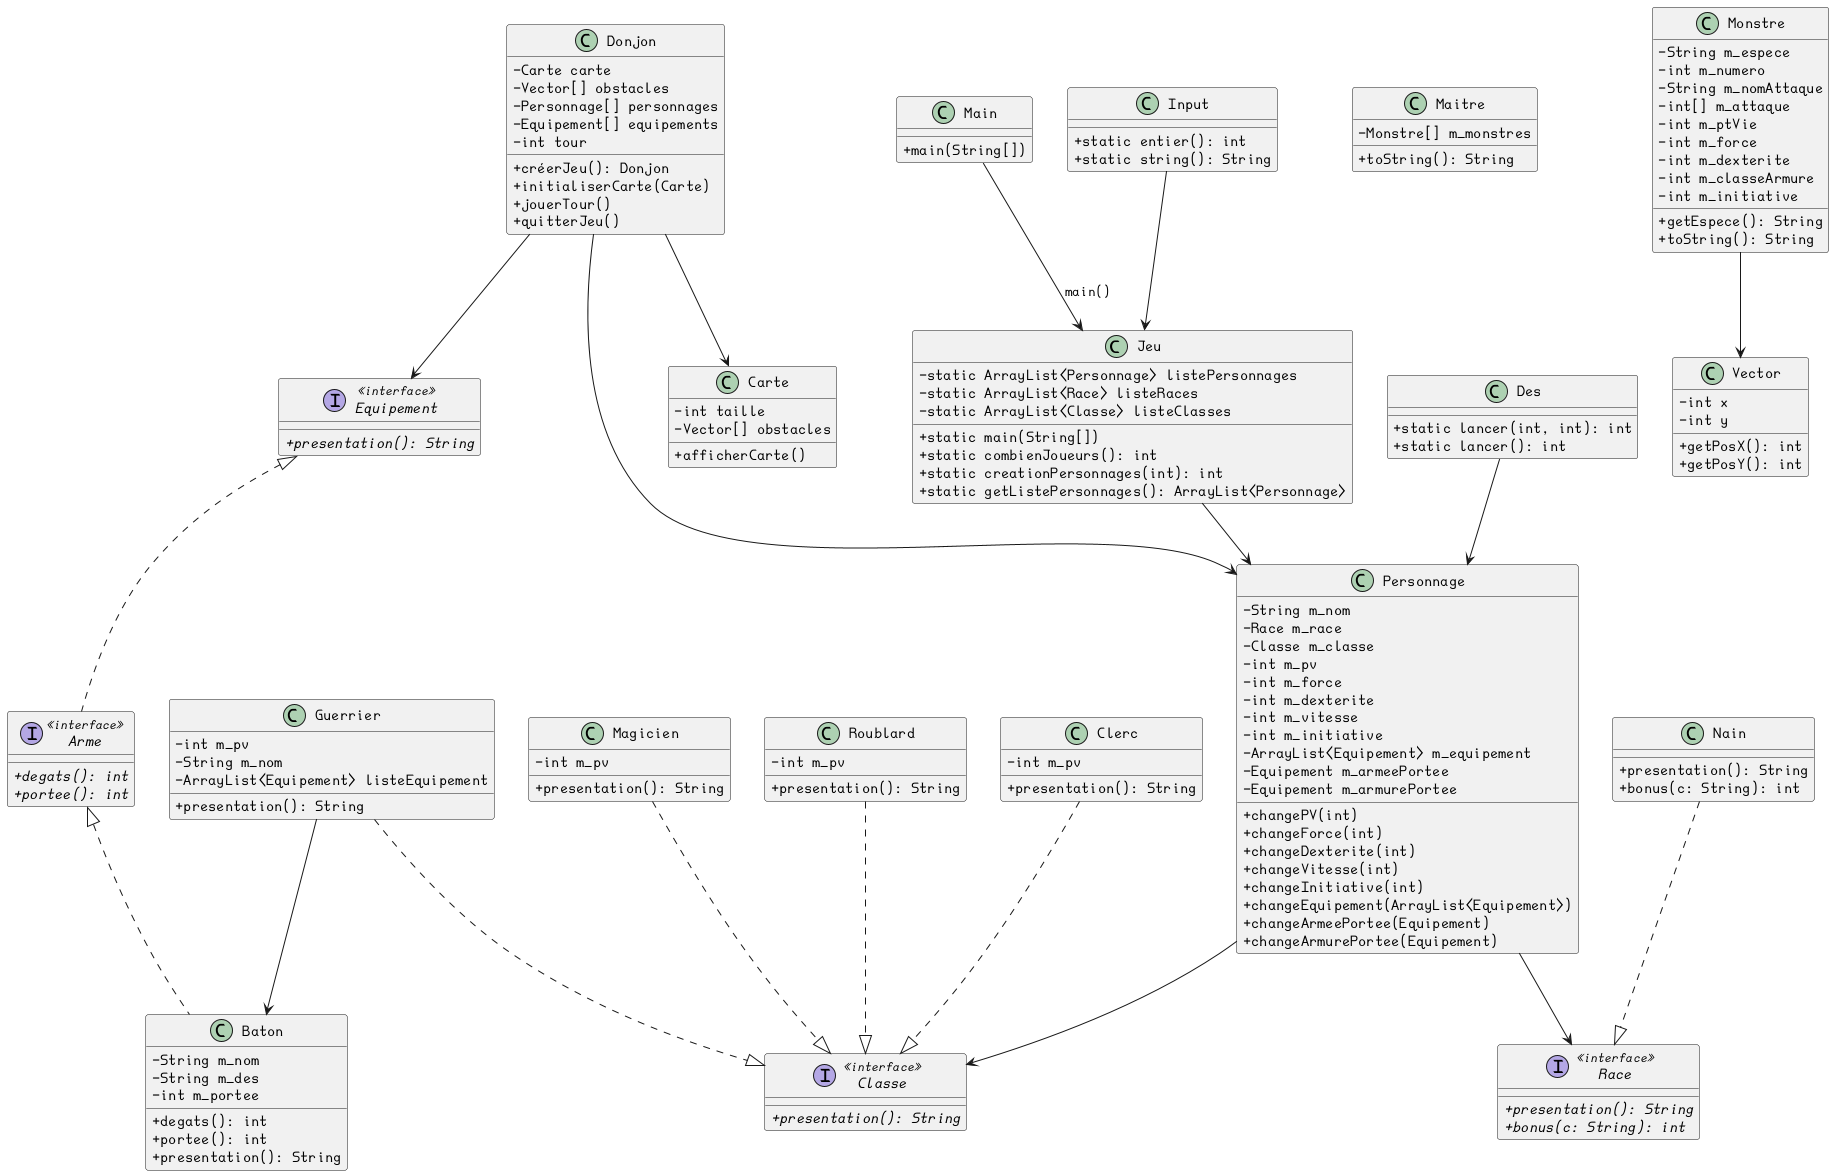

The diagram above was rendered by PlantUML. Its source (embedded in the PNG):
@startuml

!define Interface <<interface>>
skinparam classAttributeIconSize 0

class Jeu {
    - static ArrayList<Personnage> listePersonnages
    - static ArrayList<Race> listeRaces
    - static ArrayList<Classe> listeClasses
    + static main(String[])
    + static combienJoueurs(): int
    + static creationPersonnages(int): int
    + static getListePersonnages(): ArrayList<Personnage>
}

class Personnage {
    - String m_nom
    - Race m_race
    - Classe m_classe
    - int m_pv
    - int m_force
    - int m_dexterite
    - int m_vitesse
    - int m_initiative
    - ArrayList<Equipement> m_equipement
    - Equipement m_armeePortee
    - Equipement m_armurePortee
    + changePV(int)
    + changeForce(int)
    + changeDexterite(int)
    + changeVitesse(int)
    + changeInitiative(int)
    + changeEquipement(ArrayList<Equipement>)
    + changeArmeePortee(Equipement)
    + changeArmurePortee(Equipement)
}

interface Race <<interface>> {
    +{abstract} presentation(): String
    +{abstract} bonus(c: String): int
}

class Nain {
    + presentation(): String
    + bonus(c: String): int
}

interface Classe <<interface>> {
    +{abstract} presentation(): String
}

class Clerc {
    - int m_pv
    + presentation(): String
}

class Guerrier {
    - int m_pv
    - String m_nom
    - ArrayList<Equipement> listeEquipement
    + presentation(): String
}

class Magicien {
    - int m_pv
    + presentation(): String
}

class Roublard {
    - int m_pv
    + presentation(): String
}

interface Equipement <<interface>> {
    +{abstract} presentation(): String
}

interface Arme <<interface>> {
    +{abstract} degats(): int
    +{abstract} portee(): int
}

class Baton {
    - String m_nom
    - String m_des
    - int m_portee
    + degats(): int
    + portee(): int
    + presentation(): String
}

class Des {
    + static lancer(int, int): int
    + static lancer(): int
}

class Input {
    + static entier(): int
    + static string(): String
}

class Carte {
    - int taille
    - Vector[] obstacles
    + afficherCarte()
}

class Donjon {
    - Carte carte
    - Vector[] obstacles
    - Personnage[] personnages
    - Equipement[] equipements
    - int tour
    + créerJeu(): Donjon
    + initialiserCarte(Carte)
    + jouerTour()
    + quitterJeu()
}

class Maitre {
    - Monstre[] m_monstres
    + toString(): String
}

class Monstre {
    - String m_espece
    - int m_numero
    - String m_nomAttaque
    - int[] m_attaque
    - int m_ptVie
    - int m_force
    - int m_dexterite
    - int m_classeArmure
    - int m_initiative
    + getEspece(): String
    + toString(): String
}

class Vector {
    - int x
    - int y
    + getPosX(): int
    + getPosY(): int
}

class Main {
    + main(String[])
}

' Associations
Jeu --> Personnage
Personnage --> Race
Personnage --> Classe
Guerrier --> Baton
Arme <|.. Baton
Equipement <|.. Arme
Des --> Personnage
Input --> Jeu
Donjon --> Carte
Donjon --> Personnage
Donjon --> Equipement
Monstre --> Vector

' Implementations with dashed arrows
Nain ..|> Race
Clerc ..|> Classe
Guerrier ..|> Classe
Magicien ..|> Classe
Roublard ..|> Classe

' Main calls main in Jeu
Main --> Jeu : main()

@enduml